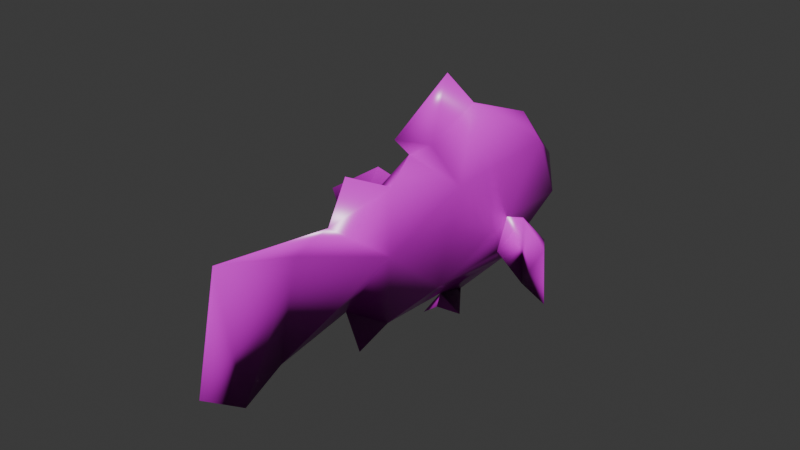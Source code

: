 # Source: uv.blend  (saved by Blender 4.5.90; exported with 4.5.12 LTS)
import bpy
from mathutils import Matrix  # noqa: F401  (used for matrix-valued properties, if any)

bpy.ops.wm.read_factory_settings(use_empty=True)
scene = bpy.context.scene
scene.name = 'Scene'

# ---- collections
col_collection = bpy.data.collections.new('Collection'); scene.collection.children.link(col_collection)

# ---- images (referenced by path relative to the original .blend; pixels are not part of the script)
import os
ASSET_DIR = os.environ.get("B2B_ASSET_DIR", "")  # directory of the original .blend (textures are referenced by path, not embedded)
HERE = os.path.dirname(os.path.abspath(__file__))  # packed textures are extracted next to this script under _unpacked/

def load_image(name, relpath, width, height, colorspace="sRGB"):
    """Load a texture the original file referenced (path relative to the .blend, or extracted next to this script)."""
    p = next((c for c in (os.path.join(HERE, relpath), os.path.join(ASSET_DIR, relpath)) if relpath and os.path.exists(c)), "")
    if p:
        img = bpy.data.images.load(p, check_existing=True)
        img.name = name
    else:  # same state as the original file: an image datablock whose file is absent (Cycles renders it pink)
        img = bpy.data.images.new(name, width, height)
        img.source = "FILE"
        img.filepath = "//" + (relpath or name)
    img.colorspace_settings.name = colorspace
    return img
img_clownfish_tris_diffuse_png = load_image('Clownfish_Tris_Diffuse.png', 'Clownfish_Tris_Diffuse.png', 1024, 1024, 'sRGB')
img_clownfish_tris_roughness_png = load_image('Clownfish_Tris_Roughness.png', 'Clownfish_Tris_Roughness.png', 1024, 1024, 'Non-Color')
img_clownfish_tris_normal_png = load_image('Clownfish_Tris_Normal.png', 'Clownfish_Tris_Normal.png', 1024, 1024, 'Non-Color')

# ---- materials (node trees are filled in below, after node groups)
mat_kakukuma_drawingbase = bpy.data.materials.new('Kakukuma_DrawingBase')
mat_kakukuma_drawingbase.diffuse_color = (1.0, 1.0, 1.0, 1.0)
mat_kakukuma_drawingbase.roughness = 0.5

# ---- material node trees
mat_kakukuma_drawingbase.use_nodes = True; mat_kakukuma_drawingbase.node_tree.nodes.clear()
_N = mat_kakukuma_drawingbase.node_tree.nodes; _L = mat_kakukuma_drawingbase.node_tree.links
n0 = _N.new('ShaderNodeBsdfPrincipled'); n0.name = 'プリンシプルBSDF'; n0.location = (0, 300)
n1 = _N.new('ShaderNodeOutputMaterial'); n1.name = 'マテリアル出力'; n1.location = (280, 300)
n2 = _N.new('ShaderNodeTexImage'); n2.name = '画像テクスチャ'; n2.location = (-480, 300)
n2.image = img_clownfish_tris_diffuse_png
n3 = _N.new('ShaderNodeTexImage'); n3.name = '画像テクスチャ.001'; n3.location = (-480, 0)
n3.image = img_clownfish_tris_roughness_png
n4 = _N.new('ShaderNodeTexImage'); n4.name = '画像テクスチャ.002'; n4.location = (-480, -300)
n4.image = img_clownfish_tris_normal_png
n5 = _N.new('ShaderNodeNormalMap'); n5.name = 'ノーマルマップ'; n5.location = (-200, -300)
_L.new(n2.outputs[0], n0.inputs[0])
_L.new(n3.outputs[0], n0.inputs[2])
_L.new(n4.outputs[0], n5.inputs[1])
_L.new(n5.outputs[0], n0.inputs[5])
_L.new(n0.outputs[0], n1.inputs[0])
n1.is_active_output = True

# ---- world
world_world = bpy.data.worlds.new('World'); scene.world = world_world
world_world.use_nodes = True; world_world.node_tree.nodes.clear()
_N = world_world.node_tree.nodes; _L = world_world.node_tree.links
n0 = _N.new('ShaderNodeOutputWorld'); n0.name = 'World Output'; n0.location = (200, 100)
n1 = _N.new('ShaderNodeBackground'); n1.name = 'Background'; n1.location = (-200, 100)
n1.inputs[0].default_value = (0.05088, 0.05088, 0.05088, 1.0)
_L.new(n1.outputs[0], n0.inputs[0])
n0.is_active_output = True
world_world.color = (0.05088, 0.05088, 0.05088)
world_world.sun_shadow_jitter_overblur = 0.0

# ---- meshes
me_clownfish_canvasuv = bpy.data.meshes.new('Clownfish_CanvasUV')
me_clownfish_canvasuv.from_pydata([(6.635, -18.86, 16.55), (6.634, -16.58, 14.9), (6.627, -17.64, 21.94), (6.501, -13.25, 20.43), (6.264, -14.16, 15.58), (5.902, -10.68, 20.51), (4.919, -7.864, 18.26), (5.953, -9.778, 15.96), (5.915, -9.576, 22.51), (6.109, -6.832, 21.1), (6.967, -7.905, 18.32), (6.046, -9.029, 13.5), (5.599, -6.925, 21.04), (6.081, -7.088, 14.13), (7.313, -4.788, 15.54), (4.557, -6.512, 16.25), (5.801, -6.217, 23.07), (7.615, -3.706, 20.42), (5.659, -5.023, 21.93), (6.226, -4.115, 22.26), (3.956, -3.371, 20.42), (-0.3001, -3.84, 18.04), (11.91, -2.839, 15.45), (5.692, -2.33, 25.1), (-0.06322, -3.161, 15.41), (12.03, -3.33, 18.58), (1.422, -2.295, 19.18), (6.161, -3.164, 14.01), (5.263, -1.522, 13.09), (1.872, -1.122, 16.59), (6.139, -3.4, 13.34), (5.194, -3.244, 12.59), (6.563, -2.062, 12.45), (9.711, -1.578, 18.72), (9.711, -1.395, 15.1), (10.8, -1.363, 17.82), (5.849, -1.055, 13.24), (7.971, -1.047, 16.1), (5.78, -0.3474, 23.1), (3.513, -0.978, 17.61), (3.707, -0.6572, 15.46), (3.564, -0.3282, 16.5), (8.182, -0.6405, 17.91), (7.959, -0.2344, 15.55), (3.926, 3.049, 20.3), (7.408, 3.226, 20.38), (5.915, 3.805, 21.44), (4.326, 4.508, 15.87), (5.906, 5.857, 15.71), (7.077, 5.201, 16.83), (5.616, 7.028, 18.01)], [], [(24, 26, 21), (6, 4, 5), (18, 12, 9), (4, 3, 1), (29, 26, 39), (15, 39, 40), (44, 20, 38), (12, 6, 5), (13, 11, 15), (3, 4, 10), (43, 27, 36), (43, 49, 42), (25, 35, 33), (47, 40, 41), (38, 46, 44), (9, 12, 8), (3, 2, 1), (17, 19, 18), (38, 17, 45), (42, 14, 37), (17, 14, 42), (39, 44, 41), (15, 7, 6), (43, 35, 34), (6, 20, 15), (27, 40, 28), (38, 20, 18), (2, 5, 0), (16, 19, 23), (18, 9, 17), (42, 45, 17), (44, 47, 41), (12, 18, 20), (40, 36, 28), (0, 5, 4), (36, 30, 31), (27, 14, 13), (7, 13, 10), (43, 14, 27), (43, 48, 49), (34, 37, 43), (1, 2, 0), (16, 38, 18), (5, 9, 8), (49, 48, 50), (34, 35, 22), (7, 4, 6), (18, 19, 16), (38, 23, 19), (13, 40, 27), (48, 47, 50), (16, 23, 38), (30, 32, 27), (36, 27, 32), (17, 9, 10), (43, 37, 14), (25, 33, 34), (22, 25, 34), (25, 22, 35), (48, 36, 47), (27, 28, 31), (5, 3, 10), (9, 5, 10), (4, 7, 10), (17, 38, 19), (43, 36, 48), (17, 10, 14), (30, 36, 32), (45, 46, 38), (13, 7, 11), (14, 10, 13), (50, 45, 49), (42, 49, 45), (34, 33, 37), (29, 24, 21), (29, 21, 26), (26, 24, 39), (39, 24, 40), (20, 44, 39), (47, 36, 40), (11, 7, 15), (50, 44, 46), (4, 1, 0), (31, 28, 36), (40, 24, 29), (39, 15, 20), (47, 44, 50), (20, 6, 12), (15, 40, 13), (12, 5, 8), (33, 42, 37), (41, 29, 39), (40, 29, 41), (27, 31, 30), (3, 5, 2), (45, 50, 46), (42, 33, 35), (35, 43, 42)])
me_clownfish_canvasuv.polygons.foreach_set('use_smooth', [True] * 98)
_uv = me_clownfish_canvasuv.uv_layers.new(name='DrawingCanvasUV')
_uv.uv.foreach_set('vector', [0.404, 0.2695, 0.3738, 0.528, 0.4277, 0.4499, 0.5679, 0.4651, 0.7873, 0.2808, 0.666, 0.6192, 0.4689, 0.7163, 0.5352, 0.6551, 0.532, 0.6595, 0.7873, 0.2808, 0.7556, 0.6133, 0.8717, 0.2347, 0.3329, 0.3503, 0.3738, 0.528, 0.3279, 0.4203, 0.5208, 0.3269, 0.3279, 0.4203, 0.3167, 0.2732, 0.1875, 0.605, 0.4113, 0.6127, 0.3059, 0.7966, 0.5352, 0.6551, 0.5679, 0.4651, 0.666, 0.6192, 0.5409, 0.1817, 0.6086, 0.1385, 0.5208, 0.3269, 0.7556, 0.6133, 0.7873, 0.2808, 0.5693, 0.4692, 0.302, 0.2794, 0.4041, 0.1737, 0.3306, 0.121, 0.302, 0.2794, 0.1125, 0.3667, 0.3161, 0.441, 0.4099, 0.4869, 0.3413, 0.435, 0.3488, 0.4966, 0.1367, 0.3009, 0.3167, 0.2732, 0.3052, 0.3443, 0.3059, 0.7966, 0.1612, 0.6831, 0.1875, 0.605, 0.532, 0.6595, 0.5352, 0.6551, 0.6276, 0.7565, 0.7556, 0.6133, 0.9089, 0.7171, 0.8717, 0.2347, 0.423, 0.6129, 0.4373, 0.7389, 0.4689, 0.7163, 0.3059, 0.7966, 0.423, 0.6129, 0.1813, 0.6099, 0.3161, 0.441, 0.4607, 0.2785, 0.3303, 0.3166, 0.423, 0.6129, 0.4607, 0.2785, 0.3161, 0.441, 0.3279, 0.4203, 0.1875, 0.605, 0.3052, 0.3443, 0.5208, 0.3269, 0.6347, 0.3069, 0.5679, 0.4651, 0.302, 0.2794, 0.3413, 0.435, 0.3424, 0.2479, 0.5679, 0.4651, 0.4113, 0.6127, 0.5208, 0.3269, 0.4041, 0.1737, 0.3167, 0.2732, 0.3469, 0.1101, 0.3059, 0.7966, 0.4113, 0.6127, 0.4689, 0.7163, 0.9089, 0.7171, 0.666, 0.6192, 0.9512, 0.3474, 0.5105, 0.7947, 0.4373, 0.7389, 0.375, 0.9336, 0.4689, 0.7163, 0.532, 0.6595, 0.423, 0.6129, 0.3161, 0.441, 0.1813, 0.6099, 0.423, 0.6129, 0.1875, 0.605, 0.1367, 0.3009, 0.3052, 0.3443, 0.5352, 0.6551, 0.4689, 0.7163, 0.4113, 0.6127, 0.3167, 0.2732, 0.3306, 0.121, 0.3469, 0.1101, 0.9512, 0.3474, 0.666, 0.6192, 0.7873, 0.2808, 0.3306, 0.121, 0.4123, 0.1275, 0.4069, 0.07586, 0.4041, 0.1737, 0.4607, 0.2785, 0.5409, 0.1817, 0.6347, 0.3069, 0.5409, 0.1817, 0.5693, 0.4692, 0.302, 0.2794, 0.4607, 0.2785, 0.4041, 0.1737, 0.302, 0.2794, 0.08964, 0.29, 0.1125, 0.3667, 0.3424, 0.2479, 0.3303, 0.3166, 0.302, 0.2794, 0.8717, 0.2347, 0.9089, 0.7171, 0.9512, 0.3474, 0.5105, 0.7947, 0.3059, 0.7966, 0.4689, 0.7163, 0.666, 0.6192, 0.532, 0.6595, 0.6276, 0.7565, 0.1125, 0.3667, 0.08964, 0.29, 0.04883, 0.4475, 0.3424, 0.2479, 0.3413, 0.435, 0.3928, 0.2723, 0.6347, 0.3069, 0.7873, 0.2808, 0.5679, 0.4651, 0.4689, 0.7163, 0.4373, 0.7389, 0.5105, 0.7947, 0.3059, 0.7966, 0.375, 0.9336, 0.4373, 0.7389, 0.5409, 0.1817, 0.3167, 0.2732, 0.4041, 0.1737, 0.08964, 0.29, 0.1367, 0.3009, 0.04883, 0.4475, 0.5105, 0.7947, 0.375, 0.9336, 0.3059, 0.7966, 0.4123, 0.1275, 0.3657, 0.06641, 0.4041, 0.1737, 0.3306, 0.121, 0.4041, 0.1737, 0.3657, 0.06641, 0.423, 0.6129, 0.532, 0.6595, 0.5693, 0.4692, 0.302, 0.2794, 0.3303, 0.3166, 0.4607, 0.2785, 0.4099, 0.4869, 0.3488, 0.4966, 0.3424, 0.2479, 0.3928, 0.2723, 0.4099, 0.4869, 0.3424, 0.2479, 0.4099, 0.4869, 0.3928, 0.2723, 0.3413, 0.435, 0.08964, 0.29, 0.3306, 0.121, 0.1367, 0.3009, 0.4041, 0.1737, 0.3469, 0.1101, 0.4069, 0.07586, 0.666, 0.6192, 0.7556, 0.6133, 0.5693, 0.4692, 0.532, 0.6595, 0.666, 0.6192, 0.5693, 0.4692, 0.7873, 0.2808, 0.6347, 0.3069, 0.5693, 0.4692, 0.423, 0.6129, 0.3059, 0.7966, 0.4373, 0.7389, 0.302, 0.2794, 0.3306, 0.121, 0.08964, 0.29, 0.423, 0.6129, 0.5693, 0.4692, 0.4607, 0.2785, 0.4123, 0.1275, 0.3306, 0.121, 0.3657, 0.06641, 0.1813, 0.6099, 0.1612, 0.6831, 0.3059, 0.7966, 0.5409, 0.1817, 0.6347, 0.3069, 0.6086, 0.1385, 0.4607, 0.2785, 0.5693, 0.4692, 0.5409, 0.1817, 0.04883, 0.4475, 0.1813, 0.6099, 0.1125, 0.3667, 0.3161, 0.441, 0.1125, 0.3667, 0.1813, 0.6099, 0.3424, 0.2479, 0.3488, 0.4966, 0.3303, 0.3166, 0.3329, 0.3503, 0.404, 0.2695, 0.4277, 0.4499, 0.3329, 0.3503, 0.4277, 0.4499, 0.3738, 0.528, 0.3738, 0.528, 0.404, 0.2695, 0.3279, 0.4203, 0.3279, 0.4203, 0.404, 0.2695, 0.3167, 0.2732, 0.4113, 0.6127, 0.1875, 0.605, 0.3279, 0.4203, 0.1367, 0.3009, 0.3306, 0.121, 0.3167, 0.2732, 0.6086, 0.1385, 0.6347, 0.3069, 0.5208, 0.3269, 0.04883, 0.4475, 0.1875, 0.605, 0.1612, 0.6831, 0.7873, 0.2808, 0.8717, 0.2347, 0.9512, 0.3474, 0.4069, 0.07586, 0.3469, 0.1101, 0.3306, 0.121, 0.3167, 0.2732, 0.404, 0.2695, 0.3329, 0.3503, 0.3279, 0.4203, 0.5208, 0.3269, 0.4113, 0.6127, 0.1367, 0.3009, 0.1875, 0.605, 0.04883, 0.4475, 0.4113, 0.6127, 0.5679, 0.4651, 0.5352, 0.6551, 0.5208, 0.3269, 0.3167, 0.2732, 0.5409, 0.1817, 0.5352, 0.6551, 0.666, 0.6192, 0.6276, 0.7565, 0.3488, 0.4966, 0.3161, 0.441, 0.3303, 0.3166, 0.3052, 0.3443, 0.3329, 0.3503, 0.3279, 0.4203, 0.3167, 0.2732, 0.3329, 0.3503, 0.3052, 0.3443, 0.4041, 0.1737, 0.4069, 0.07586, 0.4123, 0.1275, 0.7556, 0.6133, 0.666, 0.6192, 0.9089, 0.7171, 0.1813, 0.6099, 0.04883, 0.4475, 0.1612, 0.6831, 0.3161, 0.441, 0.3488, 0.4966, 0.3413, 0.435, 0.3413, 0.435, 0.302, 0.2794, 0.3161, 0.441])
me_clownfish_canvasuv.materials.append(mat_kakukuma_drawingbase)
me_clownfish_canvasuv.update()
me_clownfish_canvasuv.normals_split_custom_set([tuple(v) for v in zip(*[iter([-0.6459, -0.4806, -0.5932, -0.1112, -0.1876, 0.9759, -0.582, -0.6962, 0.4203, -0.9647, -0.251, 0.07923, -0.05393, -0.147, -0.9877, -0.2605, -0.1696, 0.9505, -0.2704, -0.5692, 0.7764, -0.7221, -0.1357, 0.6784, 0.597, -0.1584, 0.7865, -0.05393, -0.147, -0.9877, 0.9621, 0.09767, 0.2545, 0.1001, -0.2273, -0.9687, -0.5335, 0.8448, -0.04074, -0.1112, -0.1876, 0.9759, -0.9824, -0.03082, 0.184, -0.9416, -0.2328, -0.2432, -0.9824, -0.03082, 0.184, -0.8282, 0.02215, -0.56, -0.8589, 0.3083, 0.409, -0.9222, -0.1619, 0.3513, 0.003327, 0.08873, 0.9961, -0.7221, -0.1357, 0.6784, -0.9647, -0.251, 0.07923, -0.2605, -0.1696, 0.9505, 0.2174, -0.1096, -0.9699, 0.1586, -0.5312, -0.8323, -0.9416, -0.2328, -0.2432, 0.9621, 0.09767, 0.2545, -0.05393, -0.147, -0.9877, 0.9881, -0.149, 0.0395, 0.7694, 0.2573, -0.5847, 0.3233, -0.412, -0.8519, 0.2352, 0.3348, -0.9124, 0.7694, 0.2573, -0.5847, 0.8676, 0.4468, -0.2184, 0.962, 0.1119, 0.249, 0.5494, -0.6185, 0.5618, 0.5705, 0.7826, 0.2493, -0.3006, -0.1017, 0.9483, -0.7905, 0.3894, -0.4727, -0.8282, 0.02215, -0.56, -0.8681, 0.4939, -0.04928, 0.003327, 0.08873, 0.9961, 0.05994, 0.5616, 0.8252, -0.8589, 0.3083, 0.409, 0.597, -0.1584, 0.7865, -0.7221, -0.1357, 0.6784, 0.02482, -0.4975, 0.8671, 0.9621, 0.09767, 0.2545, 0.04545, -0.6498, 0.7587, 0.1001, -0.2273, -0.9687, 0.9265, -0.1582, 0.3415, 0.9216, -0.2356, 0.3084, -0.2704, -0.5692, 0.7764, 0.003327, 0.08873, 0.9961, 0.9265, -0.1582, 0.3415, 0.8554, 0.3229, 0.4051, 0.962, 0.1119, 0.249, 0.9229, -0.1677, -0.3466, 0.6048, -0.7076, -0.3654, 0.9265, -0.1582, 0.3415, 0.9229, -0.1677, -0.3466, 0.962, 0.1119, 0.249, -0.9824, -0.03082, 0.184, -0.8589, 0.3083, 0.409, -0.8681, 0.4939, -0.04928, -0.9416, -0.2328, -0.2432, -0.002323, -0.3605, -0.9327, -0.9647, -0.251, 0.07923, 0.7694, 0.2573, -0.5847, 0.5705, 0.7826, 0.2493, 0.1793, -0.1151, -0.977, -0.9647, -0.251, 0.07923, -0.9222, -0.1619, 0.3513, -0.9416, -0.2328, -0.2432, 0.3233, -0.412, -0.8519, -0.8282, 0.02215, -0.56, -0.638, 0.1893, -0.7464, 0.003327, 0.08873, 0.9961, -0.9222, -0.1619, 0.3513, -0.2704, -0.5692, 0.7764, 0.04545, -0.6498, 0.7587, -0.2605, -0.1696, 0.9505, 0.03952, -0.9586, -0.2821, -0.04068, -0.9689, 0.244, 0.9216, -0.2356, 0.3084, -0.1041, 0.2587, 0.9603, -0.2704, -0.5692, 0.7764, 0.597, -0.1584, 0.7865, 0.9265, -0.1582, 0.3415, 0.962, 0.1119, 0.249, 0.8554, 0.3229, 0.4051, 0.9265, -0.1582, 0.3415, -0.8589, 0.3083, 0.409, -0.7905, 0.3894, -0.4727, -0.8681, 0.4939, -0.04928, -0.7221, -0.1357, 0.6784, -0.2704, -0.5692, 0.7764, -0.9222, -0.1619, 0.3513, -0.8282, 0.02215, -0.56, 0.2352, 0.3348, -0.9124, -0.638, 0.1893, -0.7464, 0.03952, -0.9586, -0.2821, -0.2605, -0.1696, 0.9505, -0.05393, -0.147, -0.9877, 0.2352, 0.3348, -0.9124, 0.4423, -0.8697, -0.2192, -0.5439, -0.5363, -0.6454, 0.3233, -0.412, -0.8519, 0.9229, -0.1677, -0.3466, 0.2174, -0.1096, -0.9699, -0.002323, -0.3605, -0.9327, 0.2174, -0.1096, -0.9699, 0.9881, -0.149, 0.0395, 0.7694, 0.2573, -0.5847, 0.9229, -0.1677, -0.3466, 0.3233, -0.412, -0.8519, 0.7694, 0.2573, -0.5847, 0.1106, 0.6855, -0.7196, 0.8676, 0.4468, -0.2184, 0.1793, -0.1151, -0.977, 0.6048, -0.7076, -0.3654, 0.7694, 0.2573, -0.5847, 0.1001, -0.2273, -0.9687, 0.04545, -0.6498, 0.7587, 0.03952, -0.9586, -0.2821, -0.04068, -0.9689, 0.244, 0.003327, 0.08873, 0.9961, -0.2704, -0.5692, 0.7764, -0.2605, -0.1696, 0.9505, 0.597, -0.1584, 0.7865, 0.02482, -0.4975, 0.8671, 0.8676, 0.4468, -0.2184, 0.1106, 0.6855, -0.7196, -0.0702, 0.9869, 0.1456, 0.1793, -0.1151, -0.977, 0.5705, 0.7826, 0.2493, 0.5609, -0.402, -0.7237, -0.002323, -0.3605, -0.9327, -0.05393, -0.147, -0.9877, -0.9647, -0.251, 0.07923, -0.2704, -0.5692, 0.7764, 0.9216, -0.2356, 0.3084, -0.04068, -0.9689, 0.244, 0.003327, 0.08873, 0.9961, -0.1041, 0.2587, 0.9603, 0.9216, -0.2356, 0.3084, 0.2174, -0.1096, -0.9699, -0.8282, 0.02215, -0.56, 0.3233, -0.412, -0.8519, 0.1106, 0.6855, -0.7196, -0.7905, 0.3894, -0.4727, -0.0702, 0.9869, 0.1456, -0.04068, -0.9689, 0.244, -0.1041, 0.2587, 0.9603, 0.003327, 0.08873, 0.9961, 0.4423, -0.8697, -0.2192, 0.4519, 0.2314, -0.8615, 0.3233, -0.412, -0.8519, 0.2352, 0.3348, -0.9124, 0.3233, -0.412, -0.8519, 0.4519, 0.2314, -0.8615, 0.9265, -0.1582, 0.3415, 0.597, -0.1584, 0.7865, 0.9881, -0.149, 0.0395, 0.7694, 0.2573, -0.5847, 0.6048, -0.7076, -0.3654, 0.9229, -0.1677, -0.3466, 0.5494, -0.6185, 0.5618, -0.3006, -0.1017, 0.9483, 0.1793, -0.1151, -0.977, 0.5609, -0.402, -0.7237, 0.5494, -0.6185, 0.5618, 0.1793, -0.1151, -0.977, 0.5494, -0.6185, 0.5618, 0.5609, -0.402, -0.7237, 0.5705, 0.7826, 0.2493, 0.1106, 0.6855, -0.7196, 0.2352, 0.3348, -0.9124, -0.7905, 0.3894, -0.4727, 0.3233, -0.412, -0.8519, -0.638, 0.1893, -0.7464, -0.5439, -0.5363, -0.6454, -0.2605, -0.1696, 0.9505, 0.9621, 0.09767, 0.2545, 0.9881, -0.149, 0.0395, 0.597, -0.1584, 0.7865, -0.2605, -0.1696, 0.9505, 0.9881, -0.149, 0.0395, -0.05393, -0.147, -0.9877, -0.002323, -0.3605, -0.9327, 0.9881, -0.149, 0.0395, 0.9265, -0.1582, 0.3415, 0.003327, 0.08873, 0.9961, 0.9216, -0.2356, 0.3084, 0.7694, 0.2573, -0.5847, 0.2352, 0.3348, -0.9124, 0.1106, 0.6855, -0.7196, 0.9265, -0.1582, 0.3415, 0.9881, -0.149, 0.0395, 0.9229, -0.1677, -0.3466, 0.4423, -0.8697, -0.2192, 0.2352, 0.3348, -0.9124, 0.4519, 0.2314, -0.8615, 0.8554, 0.3229, 0.4051, 0.05994, 0.5616, 0.8252, 0.003327, 0.08873, 0.9961, 0.2174, -0.1096, -0.9699, -0.002323, -0.3605, -0.9327, 0.1586, -0.5312, -0.8323, 0.9229, -0.1677, -0.3466, 0.9881, -0.149, 0.0395, 0.2174, -0.1096, -0.9699, -0.0702, 0.9869, 0.1456, 0.8554, 0.3229, 0.4051, 0.8676, 0.4468, -0.2184, 0.962, 0.1119, 0.249, 0.8676, 0.4468, -0.2184, 0.8554, 0.3229, 0.4051, 0.1793, -0.1151, -0.977, -0.3006, -0.1017, 0.9483, 0.6048, -0.7076, -0.3654, -0.5335, 0.8448, -0.04074, -0.6459, -0.4806, -0.5932, -0.582, -0.6962, 0.4203, -0.5335, 0.8448, -0.04074, -0.582, -0.6962, 0.4203, -0.1112, -0.1876, 0.9759, -0.1112, -0.1876, 0.9759, -0.6459, -0.4806, -0.5932, -0.9824, -0.03082, 0.184, -0.9824, -0.03082, 0.184, -0.6459, -0.4806, -0.5932, -0.8282, 0.02215, -0.56, -0.9222, -0.1619, 0.3513, -0.8589, 0.3083, 0.409, -0.9824, -0.03082, 0.184, -0.7905, 0.3894, -0.4727, 0.2352, 0.3348, -0.9124, -0.8282, 0.02215, -0.56, 0.1586, -0.5312, -0.8323, -0.002323, -0.3605, -0.9327, -0.9416, -0.2328, -0.2432, -0.0702, 0.9869, 0.1456, -0.8589, 0.3083, 0.409, 0.05994, 0.5616, 0.8252, -0.05393, -0.147, -0.9877, 0.1001, -0.2273, -0.9687, 0.03952, -0.9586, -0.2821, -0.5439, -0.5363, -0.6454, -0.638, 0.1893, -0.7464, 0.2352, 0.3348, -0.9124, -0.8282, 0.02215, -0.56, -0.6459, -0.4806, -0.5932, -0.5335, 0.8448, -0.04074, -0.9824, -0.03082, 0.184, -0.9416, -0.2328, -0.2432, -0.9222, -0.1619, 0.3513, -0.7905, 0.3894, -0.4727, -0.8589, 0.3083, 0.409, -0.0702, 0.9869, 0.1456, -0.9222, -0.1619, 0.3513, -0.9647, -0.251, 0.07923, -0.7221, -0.1357, 0.6784, -0.9416, -0.2328, -0.2432, -0.8282, 0.02215, -0.56, 0.2174, -0.1096, -0.9699, -0.7221, -0.1357, 0.6784, -0.2605, -0.1696, 0.9505, 0.02482, -0.4975, 0.8671, -0.3006, -0.1017, 0.9483, 0.962, 0.1119, 0.249, 0.6048, -0.7076, -0.3654, -0.8681, 0.4939, -0.04928, -0.5335, 0.8448, -0.04074, -0.9824, -0.03082, 0.184, -0.8282, 0.02215, -0.56, -0.5335, 0.8448, -0.04074, -0.8681, 0.4939, -0.04928, 0.3233, -0.412, -0.8519, -0.5439, -0.5363, -0.6454, 0.4423, -0.8697, -0.2192, 0.9621, 0.09767, 0.2545, -0.2605, -0.1696, 0.9505, 0.04545, -0.6498, 0.7587, 0.8554, 0.3229, 0.4051, -0.0702, 0.9869, 0.1456, 0.05994, 0.5616, 0.8252, 0.962, 0.1119, 0.249, -0.3006, -0.1017, 0.9483, 0.5705, 0.7826, 0.2493, 0.5705, 0.7826, 0.2493, 0.7694, 0.2573, -0.5847, 0.962, 0.1119, 0.249])] * 3)])

# ---- objects
ob_clownfish_canvasuv = bpy.data.objects.new('Clownfish_CanvasUV', me_clownfish_canvasuv)

# ---- transforms, parenting, visibility, modifiers, constraints
ob_clownfish_canvasuv.location = (0.0, 0.0, 0.0)
_vg = ob_clownfish_canvasuv.vertex_groups.new(name='Bone')
_vg = ob_clownfish_canvasuv.vertex_groups.new(name='Bone.001')
_vg = ob_clownfish_canvasuv.vertex_groups.new(name='Bone.002')
_vg = ob_clownfish_canvasuv.vertex_groups.new(name='Bone.003')
_vg = ob_clownfish_canvasuv.vertex_groups.new(name='Bone.004')
_vg = ob_clownfish_canvasuv.vertex_groups.new(name='Bone.005')
_vg = ob_clownfish_canvasuv.vertex_groups.new(name='Bone.006')
_vg = ob_clownfish_canvasuv.vertex_groups.new(name='Bone.007')
_vg = ob_clownfish_canvasuv.vertex_groups.new(name='Bone.008')
_vg = ob_clownfish_canvasuv.vertex_groups.new(name='Bone.009')
_vg = ob_clownfish_canvasuv.vertex_groups.new(name='Bone.010')
_vg = ob_clownfish_canvasuv.vertex_groups.new(name='Bone.011')

# ---- collection membership
col_collection.objects.link(ob_clownfish_canvasuv)

# ---- scene / render settings (as saved in the file)
scene.frame_start = 0; scene.frame_end = 488; scene.frame_set(359)
scene.render.engine = 'BLENDER_EEVEE_NEXT'
scene.render.bake_bias = 0.0
scene.render.bake_samples = 0
scene.cycles.sampling_pattern = 'TABULATED_SOBOL'
scene.eevee.use_volume_custom_range = False
bpy.context.view_layer.update()

# ---- added for rendering (the .blend has no active camera and no usable light): camera, sun
cam_auto = bpy.data.cameras.new('AutoCamera')
cam_auto.lens = 50.0
cam_auto.sensor_width = 36.0
cam_auto.clip_end = 1000.0
ob_auto_camera = bpy.data.objects.new('AutoCamera', cam_auto)
scene.collection.objects.link(ob_auto_camera)
ob_auto_camera.location = (34.861, -40.7099, 41.9694)
ob_auto_camera.rotation_euler = (1.09748, -7.21219e-08, 0.694738)
scene.camera = ob_auto_camera
light_auto_sun = bpy.data.lights.new('AutoSun', 'SUN')
light_auto_sun.energy = 3.0
light_auto_sun.angle = 0.0523599
ob_auto_sun = bpy.data.objects.new('AutoSun', light_auto_sun)
scene.collection.objects.link(ob_auto_sun)
ob_auto_sun.rotation_euler = (0.872665, 0.174533, 0.523599)
bpy.context.view_layer.update()
